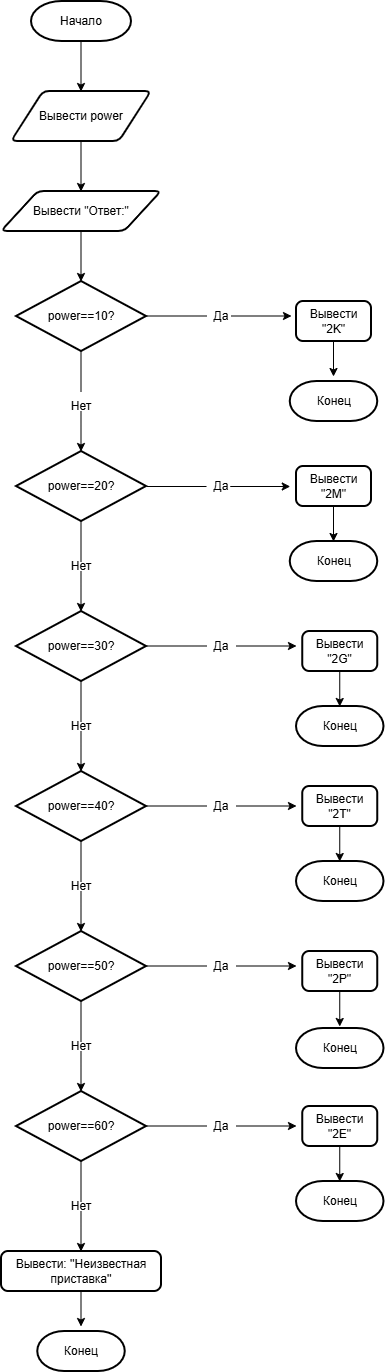

The diagram above was exported from draw.io. Its source (the exported page's mxGraphModel, read from the mxfile embedded in the PNG):
<mxGraphModel dx="1414" dy="818" grid="1" gridSize="10" guides="1" tooltips="1" connect="1" arrows="1" fold="1" page="1" pageScale="1" pageWidth="827" pageHeight="1169" math="0" shadow="0">
  <root>
    <mxCell id="0" />
    <mxCell id="1" parent="0" />
    <mxCell id="EvuiWPIxgQsPIVwwkm3L-2" parent="1" style="strokeWidth=2;html=1;shape=mxgraph.flowchart.terminator;whiteSpace=wrap;" value="Начало" vertex="1">
      <mxGeometry height="40" width="100" x="350" y="10" as="geometry" />
    </mxCell>
    <mxCell id="EvuiWPIxgQsPIVwwkm3L-3" edge="1" parent="1" style="endArrow=classic;html=1;rounded=0;" value="">
      <mxGeometry height="50" relative="1" width="50" as="geometry">
        <mxPoint x="399.5" y="50" as="sourcePoint" />
        <mxPoint x="399.5" y="100" as="targetPoint" />
      </mxGeometry>
    </mxCell>
    <mxCell id="EvuiWPIxgQsPIVwwkm3L-4" parent="1" style="shape=parallelogram;html=1;strokeWidth=2;perimeter=parallelogramPerimeter;whiteSpace=wrap;rounded=1;arcSize=12;size=0.23;" value="Вывести power" vertex="1">
      <mxGeometry height="50" width="140" x="330" y="100" as="geometry" />
    </mxCell>
    <mxCell id="EvuiWPIxgQsPIVwwkm3L-5" edge="1" parent="1" style="endArrow=classic;html=1;rounded=0;" value="">
      <mxGeometry height="50" relative="1" width="50" as="geometry">
        <mxPoint x="399.5" y="150" as="sourcePoint" />
        <mxPoint x="399.5" y="200" as="targetPoint" />
      </mxGeometry>
    </mxCell>
    <mxCell id="EvuiWPIxgQsPIVwwkm3L-6" parent="1" style="shape=parallelogram;html=1;strokeWidth=2;perimeter=parallelogramPerimeter;whiteSpace=wrap;rounded=1;arcSize=12;size=0.23;" value="Вывести &quot;Ответ:&quot;" vertex="1">
      <mxGeometry height="40" width="160" x="320" y="200" as="geometry" />
    </mxCell>
    <mxCell id="EvuiWPIxgQsPIVwwkm3L-7" edge="1" parent="1" style="endArrow=classic;html=1;rounded=0;" value="">
      <mxGeometry height="50" relative="1" width="50" as="geometry">
        <mxPoint x="399.5" y="240" as="sourcePoint" />
        <mxPoint x="399.5" y="290" as="targetPoint" />
      </mxGeometry>
    </mxCell>
    <mxCell id="EvuiWPIxgQsPIVwwkm3L-8" parent="1" style="strokeWidth=2;html=1;shape=mxgraph.flowchart.decision;whiteSpace=wrap;" value="power==10?" vertex="1">
      <mxGeometry height="70" width="130" x="335" y="290" as="geometry" />
    </mxCell>
    <mxCell id="EvuiWPIxgQsPIVwwkm3L-10" parent="1" style="text;html=1;whiteSpace=wrap;strokeColor=none;fillColor=none;align=center;verticalAlign=middle;rounded=0;" value="Да" vertex="1">
      <mxGeometry height="30" width="60" x="510" y="310" as="geometry" />
    </mxCell>
    <mxCell id="EvuiWPIxgQsPIVwwkm3L-12" edge="1" parent="1" style="endArrow=none;html=1;rounded=0;" value="">
      <mxGeometry height="50" relative="1" width="50" as="geometry">
        <mxPoint x="465" y="324.5" as="sourcePoint" />
        <mxPoint x="525" y="324.5" as="targetPoint" />
      </mxGeometry>
    </mxCell>
    <mxCell id="EvuiWPIxgQsPIVwwkm3L-13" edge="1" parent="1" style="endArrow=classic;html=1;rounded=0;" value="">
      <mxGeometry height="50" relative="1" width="50" as="geometry">
        <mxPoint x="550" y="324.5" as="sourcePoint" />
        <mxPoint x="610" y="324.5" as="targetPoint" />
      </mxGeometry>
    </mxCell>
    <mxCell id="EvuiWPIxgQsPIVwwkm3L-14" parent="1" style="rounded=1;whiteSpace=wrap;html=1;absoluteArcSize=1;arcSize=14;strokeWidth=2;" value="Вывести &quot;2K&quot;" vertex="1">
      <mxGeometry height="40" width="75" x="615" y="310" as="geometry" />
    </mxCell>
    <mxCell id="EvuiWPIxgQsPIVwwkm3L-15" edge="1" parent="1" style="endArrow=classic;html=1;rounded=0;" value="">
      <mxGeometry height="50" relative="1" width="50" as="geometry">
        <mxPoint x="652" y="350" as="sourcePoint" />
        <mxPoint x="652" y="385" as="targetPoint" />
      </mxGeometry>
    </mxCell>
    <mxCell id="EvuiWPIxgQsPIVwwkm3L-16" parent="1" style="strokeWidth=2;html=1;shape=mxgraph.flowchart.terminator;whiteSpace=wrap;" value="Конец" vertex="1">
      <mxGeometry height="40" width="87.5" x="608.75" y="390" as="geometry" />
    </mxCell>
    <mxCell id="EvuiWPIxgQsPIVwwkm3L-17" edge="1" parent="1" style="endArrow=none;html=1;rounded=0;" value="">
      <mxGeometry height="50" relative="1" width="50" as="geometry">
        <mxPoint x="399.5" y="360" as="sourcePoint" />
        <mxPoint x="399.5" y="400" as="targetPoint" />
      </mxGeometry>
    </mxCell>
    <mxCell id="EvuiWPIxgQsPIVwwkm3L-18" parent="1" style="text;html=1;whiteSpace=wrap;strokeColor=none;fillColor=none;align=center;verticalAlign=middle;rounded=0;" value="Нет" vertex="1">
      <mxGeometry height="30" width="60" x="370" y="400" as="geometry" />
    </mxCell>
    <mxCell id="EvuiWPIxgQsPIVwwkm3L-19" edge="1" parent="1" style="endArrow=classic;html=1;rounded=0;" value="">
      <mxGeometry height="50" relative="1" width="50" as="geometry">
        <mxPoint x="399.5" y="420" as="sourcePoint" />
        <mxPoint x="399.5" y="460" as="targetPoint" />
      </mxGeometry>
    </mxCell>
    <mxCell id="EvuiWPIxgQsPIVwwkm3L-20" parent="1" style="strokeWidth=2;html=1;shape=mxgraph.flowchart.decision;whiteSpace=wrap;" value="power==20?" vertex="1">
      <mxGeometry height="70" width="130" x="335" y="460" as="geometry" />
    </mxCell>
    <mxCell id="EvuiWPIxgQsPIVwwkm3L-21" edge="1" parent="1" style="endArrow=none;html=1;rounded=0;" value="">
      <mxGeometry height="50" relative="1" width="50" as="geometry">
        <mxPoint x="465" y="495" as="sourcePoint" />
        <mxPoint x="525" y="495" as="targetPoint" />
      </mxGeometry>
    </mxCell>
    <mxCell id="EvuiWPIxgQsPIVwwkm3L-22" parent="1" style="text;html=1;whiteSpace=wrap;strokeColor=none;fillColor=none;align=center;verticalAlign=middle;rounded=0;" value="Да" vertex="1">
      <mxGeometry height="30" width="60" x="510" y="480" as="geometry" />
    </mxCell>
    <mxCell id="EvuiWPIxgQsPIVwwkm3L-23" edge="1" parent="1" style="endArrow=classic;html=1;rounded=0;" value="">
      <mxGeometry height="50" relative="1" width="50" as="geometry">
        <mxPoint x="548.75" y="495" as="sourcePoint" />
        <mxPoint x="608.75" y="495" as="targetPoint" />
      </mxGeometry>
    </mxCell>
    <mxCell id="EvuiWPIxgQsPIVwwkm3L-24" parent="1" style="rounded=1;whiteSpace=wrap;html=1;absoluteArcSize=1;arcSize=14;strokeWidth=2;" value="Вывести &quot;2M&quot;" vertex="1">
      <mxGeometry height="40" width="75" x="615" y="475" as="geometry" />
    </mxCell>
    <mxCell id="EvuiWPIxgQsPIVwwkm3L-25" edge="1" parent="1" style="endArrow=classic;html=1;rounded=0;" value="">
      <mxGeometry height="50" relative="1" width="50" as="geometry">
        <mxPoint x="652" y="515" as="sourcePoint" />
        <mxPoint x="652" y="550" as="targetPoint" />
      </mxGeometry>
    </mxCell>
    <mxCell id="EvuiWPIxgQsPIVwwkm3L-26" parent="1" style="strokeWidth=2;html=1;shape=mxgraph.flowchart.terminator;whiteSpace=wrap;" value="Конец" vertex="1">
      <mxGeometry height="40" width="87.5" x="608.75" y="550" as="geometry" />
    </mxCell>
    <mxCell id="EvuiWPIxgQsPIVwwkm3L-28" edge="1" parent="1" style="endArrow=none;html=1;rounded=0;" value="">
      <mxGeometry height="50" relative="1" width="50" as="geometry">
        <mxPoint x="399.5" y="530" as="sourcePoint" />
        <mxPoint x="399.5" y="570" as="targetPoint" />
      </mxGeometry>
    </mxCell>
    <mxCell id="EvuiWPIxgQsPIVwwkm3L-29" parent="1" style="text;html=1;whiteSpace=wrap;strokeColor=none;fillColor=none;align=center;verticalAlign=middle;rounded=0;" value="Нет" vertex="1">
      <mxGeometry height="30" width="60" x="370" y="560" as="geometry" />
    </mxCell>
    <mxCell id="EvuiWPIxgQsPIVwwkm3L-30" edge="1" parent="1" style="endArrow=classic;html=1;rounded=0;" value="">
      <mxGeometry height="50" relative="1" width="50" as="geometry">
        <mxPoint x="399.5" y="580" as="sourcePoint" />
        <mxPoint x="399.5" y="620" as="targetPoint" />
      </mxGeometry>
    </mxCell>
    <mxCell id="EvuiWPIxgQsPIVwwkm3L-31" parent="1" style="strokeWidth=2;html=1;shape=mxgraph.flowchart.decision;whiteSpace=wrap;" value="power==30?" vertex="1">
      <mxGeometry height="70" width="130" x="335" y="620" as="geometry" />
    </mxCell>
    <mxCell id="Z2zuAGgQvxbVeImhJ-Me-1" edge="1" parent="1" style="endArrow=none;html=1;rounded=0;" value="">
      <mxGeometry height="50" relative="1" width="50" as="geometry">
        <mxPoint x="399.5" y="690" as="sourcePoint" />
        <mxPoint x="399.5" y="730" as="targetPoint" />
      </mxGeometry>
    </mxCell>
    <mxCell id="Z2zuAGgQvxbVeImhJ-Me-2" parent="1" style="text;html=1;whiteSpace=wrap;strokeColor=none;fillColor=none;align=center;verticalAlign=middle;rounded=0;" value="Нет" vertex="1">
      <mxGeometry height="30" width="60" x="370" y="720" as="geometry" />
    </mxCell>
    <mxCell id="Z2zuAGgQvxbVeImhJ-Me-3" edge="1" parent="1" style="endArrow=classic;html=1;rounded=0;" value="">
      <mxGeometry height="50" relative="1" width="50" as="geometry">
        <mxPoint x="399.5" y="740" as="sourcePoint" />
        <mxPoint x="399.5" y="780" as="targetPoint" />
      </mxGeometry>
    </mxCell>
    <mxCell id="Z2zuAGgQvxbVeImhJ-Me-4" edge="1" parent="1" style="endArrow=none;html=1;rounded=0;" value="">
      <mxGeometry height="50" relative="1" width="50" as="geometry">
        <mxPoint x="465" y="654.5" as="sourcePoint" />
        <mxPoint x="525" y="654.5" as="targetPoint" />
      </mxGeometry>
    </mxCell>
    <mxCell id="Z2zuAGgQvxbVeImhJ-Me-5" parent="1" style="text;html=1;whiteSpace=wrap;strokeColor=none;fillColor=none;align=center;verticalAlign=middle;rounded=0;" value="Да" vertex="1">
      <mxGeometry height="30" width="60" x="510" y="640" as="geometry" />
    </mxCell>
    <mxCell id="Z2zuAGgQvxbVeImhJ-Me-6" edge="1" parent="1" style="endArrow=classic;html=1;rounded=0;" value="">
      <mxGeometry height="50" relative="1" width="50" as="geometry">
        <mxPoint x="555" y="654.5" as="sourcePoint" />
        <mxPoint x="615" y="654.5" as="targetPoint" />
      </mxGeometry>
    </mxCell>
    <mxCell id="Z2zuAGgQvxbVeImhJ-Me-8" parent="1" style="rounded=1;whiteSpace=wrap;html=1;absoluteArcSize=1;arcSize=14;strokeWidth=2;" value="Вывести &quot;2G&quot;" vertex="1">
      <mxGeometry height="40" width="75" x="621.25" y="640" as="geometry" />
    </mxCell>
    <mxCell id="Z2zuAGgQvxbVeImhJ-Me-9" edge="1" parent="1" style="endArrow=classic;html=1;rounded=0;" value="">
      <mxGeometry height="50" relative="1" width="50" as="geometry">
        <mxPoint x="658.25" y="680" as="sourcePoint" />
        <mxPoint x="658.25" y="715" as="targetPoint" />
      </mxGeometry>
    </mxCell>
    <mxCell id="Z2zuAGgQvxbVeImhJ-Me-10" parent="1" style="strokeWidth=2;html=1;shape=mxgraph.flowchart.terminator;whiteSpace=wrap;" value="Конец" vertex="1">
      <mxGeometry height="40" width="87.5" x="615" y="715" as="geometry" />
    </mxCell>
    <mxCell id="Z2zuAGgQvxbVeImhJ-Me-11" parent="1" style="strokeWidth=2;html=1;shape=mxgraph.flowchart.decision;whiteSpace=wrap;" value="power==40?" vertex="1">
      <mxGeometry height="70" width="130" x="335" y="780" as="geometry" />
    </mxCell>
    <mxCell id="Z2zuAGgQvxbVeImhJ-Me-12" edge="1" parent="1" style="endArrow=none;html=1;rounded=0;" value="">
      <mxGeometry height="50" relative="1" width="50" as="geometry">
        <mxPoint x="465" y="814.5" as="sourcePoint" />
        <mxPoint x="525" y="814.5" as="targetPoint" />
      </mxGeometry>
    </mxCell>
    <mxCell id="Z2zuAGgQvxbVeImhJ-Me-13" parent="1" style="text;html=1;whiteSpace=wrap;strokeColor=none;fillColor=none;align=center;verticalAlign=middle;rounded=0;" value="Да" vertex="1">
      <mxGeometry height="30" width="60" x="510" y="800" as="geometry" />
    </mxCell>
    <mxCell id="Z2zuAGgQvxbVeImhJ-Me-14" edge="1" parent="1" style="endArrow=classic;html=1;rounded=0;" value="">
      <mxGeometry height="50" relative="1" width="50" as="geometry">
        <mxPoint x="555" y="814.5" as="sourcePoint" />
        <mxPoint x="615" y="814.5" as="targetPoint" />
      </mxGeometry>
    </mxCell>
    <mxCell id="Z2zuAGgQvxbVeImhJ-Me-15" parent="1" style="rounded=1;whiteSpace=wrap;html=1;absoluteArcSize=1;arcSize=14;strokeWidth=2;" value="Вывести &quot;2T&quot;" vertex="1">
      <mxGeometry height="40" width="75" x="621.25" y="795" as="geometry" />
    </mxCell>
    <mxCell id="Z2zuAGgQvxbVeImhJ-Me-16" edge="1" parent="1" style="endArrow=classic;html=1;rounded=0;" value="">
      <mxGeometry height="50" relative="1" width="50" as="geometry">
        <mxPoint x="658.25" y="835" as="sourcePoint" />
        <mxPoint x="658.25" y="870" as="targetPoint" />
      </mxGeometry>
    </mxCell>
    <mxCell id="Z2zuAGgQvxbVeImhJ-Me-17" parent="1" style="strokeWidth=2;html=1;shape=mxgraph.flowchart.terminator;whiteSpace=wrap;" value="Конец" vertex="1">
      <mxGeometry height="40" width="87.5" x="615" y="870" as="geometry" />
    </mxCell>
    <mxCell id="Z2zuAGgQvxbVeImhJ-Me-18" edge="1" parent="1" style="endArrow=none;html=1;rounded=0;" value="">
      <mxGeometry height="50" relative="1" width="50" as="geometry">
        <mxPoint x="399.5" y="850" as="sourcePoint" />
        <mxPoint x="399.5" y="890" as="targetPoint" />
      </mxGeometry>
    </mxCell>
    <mxCell id="Z2zuAGgQvxbVeImhJ-Me-19" parent="1" style="text;html=1;whiteSpace=wrap;strokeColor=none;fillColor=none;align=center;verticalAlign=middle;rounded=0;" value="Нет" vertex="1">
      <mxGeometry height="30" width="60" x="370" y="880" as="geometry" />
    </mxCell>
    <mxCell id="Z2zuAGgQvxbVeImhJ-Me-20" edge="1" parent="1" style="endArrow=classic;html=1;rounded=0;" value="">
      <mxGeometry height="50" relative="1" width="50" as="geometry">
        <mxPoint x="399.5" y="900" as="sourcePoint" />
        <mxPoint x="399.5" y="940" as="targetPoint" />
      </mxGeometry>
    </mxCell>
    <mxCell id="Z2zuAGgQvxbVeImhJ-Me-21" parent="1" style="strokeWidth=2;html=1;shape=mxgraph.flowchart.decision;whiteSpace=wrap;" value="power==50?" vertex="1">
      <mxGeometry height="70" width="130" x="335" y="940" as="geometry" />
    </mxCell>
    <mxCell id="Z2zuAGgQvxbVeImhJ-Me-23" edge="1" parent="1" style="endArrow=none;html=1;rounded=0;" value="">
      <mxGeometry height="50" relative="1" width="50" as="geometry">
        <mxPoint x="465" y="974.5" as="sourcePoint" />
        <mxPoint x="525" y="974.5" as="targetPoint" />
      </mxGeometry>
    </mxCell>
    <mxCell id="Z2zuAGgQvxbVeImhJ-Me-24" parent="1" style="text;html=1;whiteSpace=wrap;strokeColor=none;fillColor=none;align=center;verticalAlign=middle;rounded=0;" value="Да" vertex="1">
      <mxGeometry height="30" width="60" x="510" y="960" as="geometry" />
    </mxCell>
    <mxCell id="Z2zuAGgQvxbVeImhJ-Me-25" edge="1" parent="1" style="endArrow=classic;html=1;rounded=0;" value="">
      <mxGeometry height="50" relative="1" width="50" as="geometry">
        <mxPoint x="555" y="974.5" as="sourcePoint" />
        <mxPoint x="615" y="974.5" as="targetPoint" />
      </mxGeometry>
    </mxCell>
    <mxCell id="Z2zuAGgQvxbVeImhJ-Me-26" parent="1" style="rounded=1;whiteSpace=wrap;html=1;absoluteArcSize=1;arcSize=14;strokeWidth=2;" value="Вывести &quot;2P&quot;" vertex="1">
      <mxGeometry height="40" width="75" x="621.25" y="960" as="geometry" />
    </mxCell>
    <mxCell id="Z2zuAGgQvxbVeImhJ-Me-27" edge="1" parent="1" style="endArrow=classic;html=1;rounded=0;" value="">
      <mxGeometry height="50" relative="1" width="50" as="geometry">
        <mxPoint x="658.25" y="1000" as="sourcePoint" />
        <mxPoint x="658.25" y="1035" as="targetPoint" />
      </mxGeometry>
    </mxCell>
    <mxCell id="Z2zuAGgQvxbVeImhJ-Me-28" parent="1" style="strokeWidth=2;html=1;shape=mxgraph.flowchart.terminator;whiteSpace=wrap;" value="Конец" vertex="1">
      <mxGeometry height="40" width="87.5" x="615" y="1037" as="geometry" />
    </mxCell>
    <mxCell id="Z2zuAGgQvxbVeImhJ-Me-29" edge="1" parent="1" style="endArrow=none;html=1;rounded=0;" value="">
      <mxGeometry height="50" relative="1" width="50" as="geometry">
        <mxPoint x="399.5" y="1010" as="sourcePoint" />
        <mxPoint x="399.5" y="1050" as="targetPoint" />
      </mxGeometry>
    </mxCell>
    <mxCell id="Z2zuAGgQvxbVeImhJ-Me-30" parent="1" style="text;html=1;whiteSpace=wrap;strokeColor=none;fillColor=none;align=center;verticalAlign=middle;rounded=0;" value="Нет" vertex="1">
      <mxGeometry height="30" width="60" x="370" y="1040" as="geometry" />
    </mxCell>
    <mxCell id="Z2zuAGgQvxbVeImhJ-Me-31" edge="1" parent="1" style="endArrow=classic;html=1;rounded=0;" value="">
      <mxGeometry height="50" relative="1" width="50" as="geometry">
        <mxPoint x="399.5" y="1060" as="sourcePoint" />
        <mxPoint x="399.5" y="1100" as="targetPoint" />
      </mxGeometry>
    </mxCell>
    <mxCell id="Z2zuAGgQvxbVeImhJ-Me-32" parent="1" style="strokeWidth=2;html=1;shape=mxgraph.flowchart.decision;whiteSpace=wrap;" value="power==60?" vertex="1">
      <mxGeometry height="70" width="130" x="335" y="1100" as="geometry" />
    </mxCell>
    <mxCell id="Z2zuAGgQvxbVeImhJ-Me-33" edge="1" parent="1" style="endArrow=none;html=1;rounded=0;" value="">
      <mxGeometry height="50" relative="1" width="50" as="geometry">
        <mxPoint x="465" y="1134.5" as="sourcePoint" />
        <mxPoint x="525" y="1134.5" as="targetPoint" />
      </mxGeometry>
    </mxCell>
    <mxCell id="Z2zuAGgQvxbVeImhJ-Me-34" parent="1" style="text;html=1;whiteSpace=wrap;strokeColor=none;fillColor=none;align=center;verticalAlign=middle;rounded=0;" value="Да" vertex="1">
      <mxGeometry height="30" width="60" x="510" y="1120" as="geometry" />
    </mxCell>
    <mxCell id="Z2zuAGgQvxbVeImhJ-Me-35" edge="1" parent="1" style="endArrow=classic;html=1;rounded=0;" value="">
      <mxGeometry height="50" relative="1" width="50" as="geometry">
        <mxPoint x="555" y="1134.5" as="sourcePoint" />
        <mxPoint x="615" y="1134.5" as="targetPoint" />
      </mxGeometry>
    </mxCell>
    <mxCell id="Z2zuAGgQvxbVeImhJ-Me-36" parent="1" style="rounded=1;whiteSpace=wrap;html=1;absoluteArcSize=1;arcSize=14;strokeWidth=2;" value="Вывести &quot;2E&quot;" vertex="1">
      <mxGeometry height="40" width="75" x="621.25" y="1115" as="geometry" />
    </mxCell>
    <mxCell id="Z2zuAGgQvxbVeImhJ-Me-37" edge="1" parent="1" style="endArrow=classic;html=1;rounded=0;" value="">
      <mxGeometry height="50" relative="1" width="50" as="geometry">
        <mxPoint x="658.25" y="1155" as="sourcePoint" />
        <mxPoint x="658.25" y="1190" as="targetPoint" />
      </mxGeometry>
    </mxCell>
    <mxCell id="Z2zuAGgQvxbVeImhJ-Me-38" parent="1" style="strokeWidth=2;html=1;shape=mxgraph.flowchart.terminator;whiteSpace=wrap;" value="Конец" vertex="1">
      <mxGeometry height="40" width="87.5" x="615" y="1190" as="geometry" />
    </mxCell>
    <mxCell id="Z2zuAGgQvxbVeImhJ-Me-39" edge="1" parent="1" style="endArrow=none;html=1;rounded=0;" value="">
      <mxGeometry height="50" relative="1" width="50" as="geometry">
        <mxPoint x="399.5" y="1170" as="sourcePoint" />
        <mxPoint x="399.5" y="1210" as="targetPoint" />
      </mxGeometry>
    </mxCell>
    <mxCell id="Z2zuAGgQvxbVeImhJ-Me-40" parent="1" style="text;html=1;whiteSpace=wrap;strokeColor=none;fillColor=none;align=center;verticalAlign=middle;rounded=0;" value="Нет" vertex="1">
      <mxGeometry height="30" width="60" x="370" y="1200" as="geometry" />
    </mxCell>
    <mxCell id="Z2zuAGgQvxbVeImhJ-Me-41" edge="1" parent="1" style="endArrow=classic;html=1;rounded=0;" value="">
      <mxGeometry height="50" relative="1" width="50" as="geometry">
        <mxPoint x="399.5" y="1220" as="sourcePoint" />
        <mxPoint x="399.5" y="1260" as="targetPoint" />
      </mxGeometry>
    </mxCell>
    <mxCell id="Z2zuAGgQvxbVeImhJ-Me-42" parent="1" style="rounded=1;whiteSpace=wrap;html=1;absoluteArcSize=1;arcSize=14;strokeWidth=2;" value="Вывести: ''Неизвестная приставка''" vertex="1">
      <mxGeometry height="40" width="160" x="320" y="1260" as="geometry" />
    </mxCell>
    <mxCell id="Z2zuAGgQvxbVeImhJ-Me-43" edge="1" parent="1" style="endArrow=classic;html=1;rounded=0;" value="">
      <mxGeometry height="50" relative="1" width="50" as="geometry">
        <mxPoint x="399.5" y="1300" as="sourcePoint" />
        <mxPoint x="399.5" y="1335" as="targetPoint" />
      </mxGeometry>
    </mxCell>
    <mxCell id="Z2zuAGgQvxbVeImhJ-Me-44" parent="1" style="strokeWidth=2;html=1;shape=mxgraph.flowchart.terminator;whiteSpace=wrap;" value="Конец" vertex="1">
      <mxGeometry height="40" width="87.5" x="356.25" y="1340" as="geometry" />
    </mxCell>
  </root>
</mxGraphModel>